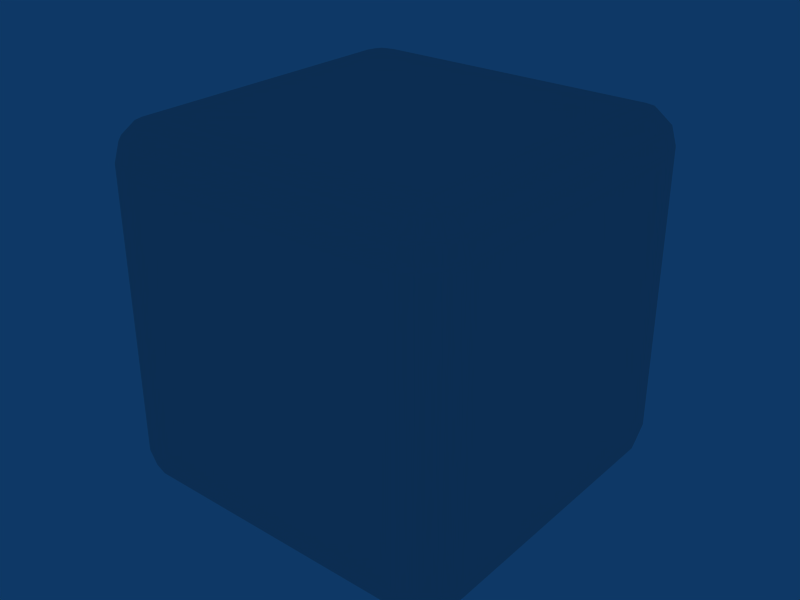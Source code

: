 # Source: techbox1.blend  (saved by Blender 2.44.0; exported with 4.5.12 LTS)
import bpy
from mathutils import Matrix  # noqa: F401  (used for matrix-valued properties, if any)

bpy.ops.wm.read_factory_settings(use_empty=True)
scene = bpy.context.scene
scene.name = 'Scene'

# ---- collections
col_collection_1 = bpy.data.collections.new('Collection 1'); scene.collection.children.link(col_collection_1)

# ---- materials (node trees are filled in below, after node groups)
mat_mat_techcont2_5_1 = bpy.data.materials.new('mat_techcont2_5_1')
mat_mat_techcont2_5_1.alpha_threshold = 0.0
mat_mat_techcont2_5_1.specular_color = (0.0, 0.0, 0.0)
mat_mat_techcont2_5_1.roughness = 0.5
mat_mat_techcont2_5_1.line_color = (0.0, 0.0, 0.0, 1.0)

# ---- material node trees

# ---- world
world_world = bpy.data.worlds.new('World'); scene.world = world_world
world_world.color = (0.05656, 0.2208, 0.4)
world_world.use_sun_shadow = False
world_world.sun_shadow_jitter_overblur = 0.0
world_world.cycles.sampling_method = 'MANUAL'
world_world.cycles.sample_map_resolution = 256

# ---- meshes
me_construct_mat_tec = bpy.data.meshes.new('construct_mat_tec')
me_construct_mat_tec.from_pydata([(0.3969, -0.3969, 0.5), (0.3969, 0.3969, 0.5), (-0.3969, -0.3969, 0.5), (-0.3969, 0.3969, 0.5), (0.4484, 0.3969, 0.4862), (0.4415, 0.4227, 0.4862), (0.4227, 0.4415, 0.4862), (0.3969, 0.4484, 0.4862), (-0.3969, 0.4484, 0.4862), (-0.4227, 0.4415, 0.4862), (-0.4415, 0.4227, 0.4862), (-0.4484, 0.3969, 0.4862), (-0.4484, -0.3969, 0.4862), (-0.4415, -0.4227, 0.4862), (-0.4227, -0.4415, 0.4862), (-0.3969, -0.4484, 0.4862), (0.3969, -0.4484, 0.4862), (0.4227, -0.4415, 0.4862), (0.4415, -0.4227, 0.4862), (0.4484, -0.3969, 0.4862), (0.4742, 0.4415, 0.4484), (0.4862, 0.3969, 0.4484), (0.4415, 0.4742, 0.4484), (0.3969, 0.4862, 0.4484), (-0.3969, 0.4862, 0.4484), (-0.4415, 0.4742, 0.4484), (-0.4742, 0.4415, 0.4484), (-0.4862, 0.3969, 0.4484), (-0.4862, -0.3969, 0.4484), (-0.4742, -0.4415, 0.4484), (-0.4415, -0.4742, 0.4484), (-0.3969, -0.4862, 0.4484), (0.3969, -0.4862, 0.4484), (0.4415, -0.4742, 0.4484), (0.4742, -0.4415, 0.4484), (0.4862, -0.3969, 0.4484), (0.4862, 0.4484, 0.3969), (0.5, 0.3969, 0.3969), (0.4484, 0.4862, 0.3969), (0.3969, 0.5, 0.3969), (-0.3969, 0.5, 0.3969), (-0.4484, 0.4862, 0.3969), (-0.4862, 0.4484, 0.3969), (-0.5, 0.3969, 0.3969), (-0.5, -0.3969, 0.3969), (-0.4862, -0.4484, 0.3969), (-0.4484, -0.4862, 0.3969), (-0.3969, -0.5, 0.3969), (0.3969, -0.5, 0.3969), (0.4484, -0.4862, 0.3969), (0.4862, -0.4484, 0.3969), (0.5, -0.3969, 0.3969), (0.4862, 0.4484, -0.3969), (0.5, 0.3969, -0.3969), (0.4484, 0.4862, -0.3969), (0.3969, 0.5, -0.3969), (-0.3969, 0.5, -0.3969), (-0.4484, 0.4862, -0.3969), (-0.4862, 0.4484, -0.3969), (-0.5, 0.3969, -0.3969), (-0.5, -0.3969, -0.3969), (-0.4862, -0.4484, -0.3969), (-0.4484, -0.4862, -0.3969), (-0.3969, -0.5, -0.3969), (0.3969, -0.5, -0.3969), (0.4484, -0.4862, -0.3969), (0.4862, -0.4484, -0.3969), (0.5, -0.3969, -0.3969), (0.4742, 0.4415, -0.4484), (0.4862, 0.3969, -0.4484), (0.4415, 0.4742, -0.4484), (0.3969, 0.4862, -0.4484), (-0.3969, 0.4862, -0.4484), (-0.4415, 0.4742, -0.4484), (-0.4742, 0.4415, -0.4484), (-0.4862, 0.3969, -0.4484), (-0.4862, -0.3969, -0.4484), (-0.4742, -0.4415, -0.4484), (-0.4415, -0.4742, -0.4484), (-0.3969, -0.4862, -0.4484), (0.3969, -0.4862, -0.4484), (0.4415, -0.4742, -0.4484), (0.4742, -0.4415, -0.4484), (0.4862, -0.3969, -0.4484), (0.4415, 0.4227, -0.4862), (0.4484, 0.3969, -0.4862), (0.4227, 0.4415, -0.4862), (0.3969, 0.4484, -0.4862), (-0.3969, 0.4484, -0.4862), (-0.4227, 0.4415, -0.4862), (-0.4415, 0.4227, -0.4862), (-0.4484, 0.3969, -0.4862), (-0.4484, -0.3969, -0.4862), (-0.4415, -0.4227, -0.4862), (-0.4227, -0.4415, -0.4862), (-0.3969, -0.4484, -0.4862), (0.3969, -0.4484, -0.4862), (0.4227, -0.4415, -0.4862), (0.4415, -0.4227, -0.4862), (0.4484, -0.3969, -0.4862), (0.3969, 0.3969, -0.5), (-0.3969, 0.3969, -0.5), (-0.3969, -0.3969, -0.5), (0.3969, -0.3969, -0.5)], [], [(0, 1, 2), (3, 2, 1), (4, 5, 1), (5, 6, 1), (6, 7, 1), (3, 1, 8), (7, 8, 1), (8, 9, 3), (9, 10, 3), (10, 11, 3), (2, 3, 12), (11, 12, 3), (12, 13, 2), (13, 14, 2), (14, 15, 2), (0, 2, 16), (15, 16, 2), (17, 0, 16), (18, 0, 17), (19, 0, 18), (1, 0, 4), (4, 0, 19), (5, 4, 20), (21, 20, 4), (6, 5, 22), (20, 22, 5), (7, 6, 23), (22, 23, 6), (8, 7, 24), (23, 24, 7), (9, 8, 25), (24, 25, 8), (10, 9, 26), (25, 26, 9), (11, 10, 27), (26, 27, 10), (12, 11, 28), (27, 28, 11), (13, 12, 29), (28, 29, 12), (14, 13, 30), (29, 30, 13), (15, 14, 31), (30, 31, 14), (16, 15, 32), (31, 32, 15), (17, 16, 33), (32, 33, 16), (18, 17, 34), (33, 34, 17), (19, 18, 35), (34, 35, 18), (4, 19, 21), (35, 21, 19), (20, 21, 36), (37, 36, 21), (22, 20, 38), (36, 38, 20), (23, 22, 39), (38, 39, 22), (24, 23, 40), (39, 40, 23), (25, 24, 41), (40, 41, 24), (26, 25, 42), (41, 42, 25), (27, 26, 43), (42, 43, 26), (28, 27, 44), (43, 44, 27), (29, 28, 45), (44, 45, 28), (30, 29, 46), (45, 46, 29), (31, 30, 47), (46, 47, 30), (32, 31, 48), (47, 48, 31), (33, 32, 49), (48, 49, 32), (34, 33, 50), (49, 50, 33), (35, 34, 51), (50, 51, 34), (21, 35, 37), (51, 37, 35), (36, 37, 52), (53, 52, 37), (38, 36, 54), (52, 54, 36), (39, 38, 55), (54, 55, 38), (40, 39, 56), (55, 56, 39), (41, 40, 57), (56, 57, 40), (42, 41, 58), (57, 58, 41), (43, 42, 59), (58, 59, 42), (44, 43, 60), (59, 60, 43), (45, 44, 61), (60, 61, 44), (46, 45, 62), (61, 62, 45), (47, 46, 63), (62, 63, 46), (48, 47, 64), (63, 64, 47), (49, 48, 65), (64, 65, 48), (50, 49, 66), (65, 66, 49), (51, 50, 67), (66, 67, 50), (37, 51, 53), (67, 53, 51), (52, 53, 68), (69, 68, 53), (54, 52, 70), (68, 70, 52), (55, 54, 71), (70, 71, 54), (56, 55, 72), (71, 72, 55), (57, 56, 73), (72, 73, 56), (58, 57, 74), (73, 74, 57), (59, 58, 75), (74, 75, 58), (60, 59, 76), (75, 76, 59), (61, 60, 77), (76, 77, 60), (62, 61, 78), (77, 78, 61), (63, 62, 79), (78, 79, 62), (64, 63, 80), (79, 80, 63), (65, 64, 81), (80, 81, 64), (66, 65, 82), (81, 82, 65), (67, 66, 83), (82, 83, 66), (53, 67, 69), (83, 69, 67), (68, 69, 84), (85, 84, 69), (70, 68, 86), (84, 86, 68), (71, 70, 87), (86, 87, 70), (72, 71, 88), (87, 88, 71), (73, 72, 89), (88, 89, 72), (74, 73, 90), (89, 90, 73), (75, 74, 91), (90, 91, 74), (76, 75, 92), (91, 92, 75), (77, 76, 93), (92, 93, 76), (78, 77, 94), (93, 94, 77), (79, 78, 95), (94, 95, 78), (80, 79, 96), (95, 96, 79), (81, 80, 97), (96, 97, 80), (82, 81, 98), (97, 98, 81), (83, 82, 99), (98, 99, 82), (69, 83, 85), (99, 85, 83), (100, 84, 85), (100, 86, 84), (100, 87, 86), (88, 87, 101), (100, 101, 87), (101, 89, 88), (101, 90, 89), (101, 91, 90), (92, 91, 102), (101, 102, 91), (102, 93, 92), (102, 94, 93), (102, 95, 94), (96, 95, 103), (102, 103, 95), (103, 97, 96), (103, 98, 97), (103, 99, 98), (85, 99, 100), (103, 100, 99), (100, 103, 101), (102, 101, 103)])
_uv = me_construct_mat_tec.uv_layers.new(name='UVTex')
_uv.uv.foreach_set('vector', [0.8965, 0.1035, 0.1035, 0.1035, 0.8965, 0.8965, 0.1035, 0.8965, 0.8965, 0.8965, 0.1035, 0.1035, 0.1035, 0.05078, 0.07812, 0.05859, 0.1035, 0.1035, 0.07812, 0.05859, 0.05859, 0.07812, 0.1035, 0.1035, 0.05859, 0.07812, 0.05078, 0.1035, 0.1035, 0.1035, 0.1035, 0.8965, 0.1035, 0.1035, 0.05078, 0.8965, 0.05078, 0.1035, 0.05078, 0.8965, 0.1035, 0.1035, 0.05078, 0.8965, 0.05859, 0.9219, 0.1035, 0.8965, 0.05859, 0.9219, 0.07812, 0.9414, 0.1035, 0.8965, 0.07812, 0.9414, 0.1035, 0.9492, 0.1035, 0.8965, 0.8965, 0.8965, 0.1035, 0.8965, 0.8965, 0.9492, 0.1035, 0.9492, 0.8965, 0.9492, 0.1035, 0.8965, 0.8965, 0.9492, 0.9219, 0.9414, 0.8965, 0.8965, 0.9219, 0.9414, 0.9414, 0.9219, 0.8965, 0.8965, 0.9414, 0.9219, 0.9492, 0.8965, 0.8965, 0.8965, 0.8965, 0.1035, 0.8965, 0.8965, 0.9492, 0.1035, 0.9492, 0.8965, 0.9492, 0.1035, 0.8965, 0.8965, 0.9414, 0.07812, 0.8965, 0.1035, 0.9492, 0.1035, 0.9219, 0.05859, 0.8965, 0.1035, 0.9414, 0.07812, 0.8965, 0.05078, 0.8965, 0.1035, 0.9219, 0.05859, 0.1035, 0.1035, 0.8965, 0.1035, 0.1035, 0.05078, 0.1035, 0.05078, 0.8965, 0.1035, 0.8965, 0.05078, 0.07812, 0.05859, 0.1035, 0.05078, 0.05859, 0.02539, 0.1035, 0.01367, 0.05859, 0.02539, 0.1035, 0.05078, 0.05859, 0.07812, 0.07812, 0.05859, 0.02539, 0.05859, 0.05859, 0.02539, 0.02539, 0.05859, 0.07812, 0.05859, 0.05078, 0.1035, 0.05859, 0.07812, 0.01367, 0.1035, 0.02539, 0.05859, 0.01367, 0.1035, 0.05859, 0.07812, 0.05078, 0.8965, 0.05078, 0.1035, 0.01367, 0.8965, 0.01367, 0.1035, 0.01367, 0.8965, 0.05078, 0.1035, 0.05859, 0.9219, 0.05078, 0.8965, 0.02539, 0.9414, 0.01367, 0.8965, 0.02539, 0.9414, 0.05078, 0.8965, 0.07812, 0.9414, 0.05859, 0.9219, 0.05859, 0.9746, 0.02539, 0.9414, 0.05859, 0.9746, 0.05859, 0.9219, 0.1035, 0.9492, 0.07812, 0.9414, 0.1035, 0.9863, 0.05859, 0.9746, 0.1035, 0.9863, 0.07812, 0.9414, 0.8965, 0.9492, 0.1035, 0.9492, 0.8965, 0.9863, 0.1035, 0.9863, 0.8965, 0.9863, 0.1035, 0.9492, 0.9219, 0.9414, 0.8965, 0.9492, 0.9414, 0.9746, 0.8965, 0.9863, 0.9414, 0.9746, 0.8965, 0.9492, 0.9414, 0.9219, 0.9219, 0.9414, 0.9746, 0.9414, 0.9414, 0.9746, 0.9746, 0.9414, 0.9219, 0.9414, 0.9492, 0.8965, 0.9414, 0.9219, 0.9863, 0.8965, 0.9746, 0.9414, 0.9863, 0.8965, 0.9414, 0.9219, 0.9492, 0.1035, 0.9492, 0.8965, 0.9863, 0.1035, 0.9863, 0.8965, 0.9863, 0.1035, 0.9492, 0.8965, 0.9414, 0.07812, 0.9492, 0.1035, 0.9746, 0.05859, 0.9863, 0.1035, 0.9746, 0.05859, 0.9492, 0.1035, 0.9219, 0.05859, 0.9414, 0.07812, 0.9414, 0.02539, 0.9746, 0.05859, 0.9414, 0.02539, 0.9414, 0.07812, 0.8965, 0.05078, 0.9219, 0.05859, 0.8965, 0.01367, 0.9414, 0.02539, 0.8965, 0.01367, 0.9219, 0.05859, 0.1035, 0.05078, 0.8965, 0.05078, 0.1035, 0.01367, 0.8965, 0.01367, 0.1035, 0.01367, 0.8965, 0.05078, 0.9414, 0.05078, 0.8965, 0.05078, 0.9492, 0.1035, 0.8965, 0.1035, 0.9492, 0.1035, 0.8965, 0.05078, 0.9746, 0.05078, 0.9414, 0.05078, 0.9863, 0.1035, 0.9492, 0.1035, 0.9863, 0.1035, 0.9414, 0.05078, 0.1035, 0.05078, 0.05859, 0.05078, 0.1035, 0.1035, 0.05078, 0.1035, 0.1035, 0.1035, 0.05859, 0.05078, 0.8965, 0.05078, 0.1035, 0.05078, 0.8965, 0.1035, 0.1035, 0.1035, 0.8965, 0.1035, 0.1035, 0.05078, 0.9414, 0.05078, 0.8965, 0.05078, 0.9492, 0.1035, 0.8965, 0.1035, 0.9492, 0.1035, 0.8965, 0.05078, 0.9746, 0.05078, 0.9414, 0.05078, 0.9863, 0.1035, 0.9492, 0.1035, 0.9863, 0.1035, 0.9414, 0.05078, 0.1035, 0.05078, 0.05859, 0.05078, 0.1035, 0.1035, 0.05078, 0.1035, 0.1035, 0.1035, 0.05859, 0.05078, 0.8965, 0.05078, 0.1035, 0.05078, 0.8965, 0.1035, 0.1035, 0.1035, 0.8965, 0.1035, 0.1035, 0.05078, 0.9414, 0.05078, 0.8965, 0.05078, 0.9492, 0.1035, 0.8965, 0.1035, 0.9492, 0.1035, 0.8965, 0.05078, 0.9746, 0.05078, 0.9414, 0.05078, 0.9863, 0.1035, 0.9492, 0.1035, 0.9863, 0.1035, 0.9414, 0.05078, 0.1035, 0.05078, 0.05859, 0.05078, 0.1035, 0.1035, 0.05078, 0.1035, 0.1035, 0.1035, 0.05859, 0.05078, 0.8965, 0.05078, 0.1035, 0.05078, 0.8965, 0.1035, 0.1035, 0.1035, 0.8965, 0.1035, 0.1035, 0.05078, 0.9414, 0.05078, 0.8965, 0.05078, 0.9492, 0.1035, 0.8965, 0.1035, 0.9492, 0.1035, 0.8965, 0.05078, 0.9746, 0.05078, 0.9414, 0.05078, 0.9863, 0.1035, 0.9492, 0.1035, 0.9863, 0.1035, 0.9414, 0.05078, 0.1035, 0.05078, 0.05859, 0.05078, 0.1035, 0.1035, 0.05078, 0.1035, 0.1035, 0.1035, 0.05859, 0.05078, 0.8965, 0.05078, 0.1035, 0.05078, 0.8965, 0.1035, 0.1035, 0.1035, 0.8965, 0.1035, 0.1035, 0.05078, 0.9492, 0.1035, 0.8965, 0.1035, 0.9492, 0.8965, 0.8965, 0.8965, 0.9492, 0.8965, 0.8965, 0.1035, 0.9863, 0.1035, 0.9492, 0.1035, 0.9863, 0.8965, 0.9492, 0.8965, 0.9863, 0.8965, 0.9492, 0.1035, 0.1035, 0.1035, 0.05078, 0.1035, 0.1035, 0.8965, 0.05078, 0.8965, 0.1035, 0.8965, 0.05078, 0.1035, 0.8965, 0.1035, 0.1035, 0.1035, 0.8965, 0.8965, 0.1035, 0.8965, 0.8965, 0.8965, 0.1035, 0.1035, 0.9492, 0.1035, 0.8965, 0.1035, 0.9492, 0.8965, 0.8965, 0.8965, 0.9492, 0.8965, 0.8965, 0.1035, 0.05078, 0.1035, 0.01367, 0.1035, 0.05078, 0.8965, 0.01367, 0.8965, 0.05078, 0.8965, 0.01367, 0.1035, 0.1035, 0.1035, 0.05078, 0.1035, 0.1035, 0.8965, 0.05078, 0.8965, 0.1035, 0.8965, 0.05078, 0.1035, 0.8965, 0.1035, 0.1035, 0.1035, 0.8965, 0.8965, 0.1035, 0.8965, 0.8965, 0.8965, 0.1035, 0.1035, 0.9492, 0.1035, 0.8965, 0.1035, 0.9492, 0.8965, 0.8965, 0.8965, 0.9492, 0.8965, 0.8965, 0.1035, 0.9863, 0.1035, 0.9492, 0.1035, 0.9863, 0.8965, 0.9492, 0.8965, 0.9863, 0.8965, 0.9492, 0.1035, 0.1035, 0.1035, 0.05078, 0.1035, 0.1035, 0.8965, 0.05078, 0.8965, 0.1035, 0.8965, 0.05078, 0.1035, 0.8965, 0.1035, 0.1035, 0.1035, 0.8965, 0.8965, 0.1035, 0.8965, 0.8965, 0.8965, 0.1035, 0.1035, 0.9492, 0.1035, 0.8965, 0.1035, 0.9492, 0.8965, 0.8965, 0.8965, 0.9492, 0.8965, 0.8965, 0.1035, 0.05078, 0.1035, 0.01367, 0.1035, 0.05078, 0.8965, 0.01367, 0.8965, 0.05078, 0.8965, 0.01367, 0.1035, 0.1035, 0.1035, 0.05078, 0.1035, 0.1035, 0.8965, 0.05078, 0.8965, 0.1035, 0.8965, 0.05078, 0.1035, 0.8965, 0.1035, 0.1035, 0.1035, 0.8965, 0.8965, 0.1035, 0.8965, 0.8965, 0.8965, 0.1035, 0.1035, 0.9492, 0.8965, 0.8965, 0.8965, 0.9414, 0.9492, 0.8965, 0.9492, 0.9414, 0.9492, 0.8965, 0.8965, 0.9863, 0.8965, 0.9492, 0.8965, 0.9746, 0.9492, 0.9414, 0.9492, 0.9746, 0.9492, 0.9492, 0.8965, 0.1035, 0.8965, 0.05078, 0.8965, 0.1035, 0.9492, 0.05859, 0.9492, 0.1035, 0.9492, 0.05078, 0.8965, 0.8965, 0.8965, 0.1035, 0.8965, 0.8965, 0.9492, 0.1035, 0.9492, 0.8965, 0.9492, 0.1035, 0.8965, 0.9492, 0.8965, 0.8965, 0.8965, 0.9414, 0.9492, 0.8965, 0.9492, 0.9414, 0.9492, 0.8965, 0.8965, 0.9863, 0.8965, 0.9492, 0.8965, 0.9746, 0.9492, 0.9414, 0.9492, 0.9746, 0.9492, 0.9492, 0.8965, 0.1035, 0.8965, 0.05078, 0.8965, 0.1035, 0.9492, 0.05859, 0.9492, 0.1035, 0.9492, 0.05078, 0.8965, 0.8965, 0.8965, 0.1035, 0.8965, 0.8965, 0.9492, 0.1035, 0.9492, 0.8965, 0.9492, 0.1035, 0.8965, 0.9492, 0.8965, 0.8965, 0.8965, 0.9414, 0.9492, 0.8965, 0.9492, 0.9414, 0.9492, 0.8965, 0.8965, 0.9863, 0.8965, 0.9492, 0.8965, 0.9746, 0.9492, 0.9414, 0.9492, 0.9746, 0.9492, 0.9492, 0.8965, 0.1035, 0.8965, 0.05078, 0.8965, 0.1035, 0.9492, 0.05859, 0.9492, 0.1035, 0.9492, 0.05078, 0.8965, 0.8965, 0.8965, 0.1035, 0.8965, 0.8965, 0.9492, 0.1035, 0.9492, 0.8965, 0.9492, 0.1035, 0.8965, 0.9492, 0.8965, 0.8965, 0.8965, 0.9414, 0.9492, 0.8965, 0.9492, 0.9414, 0.9492, 0.8965, 0.8965, 0.9863, 0.8965, 0.9492, 0.8965, 0.9746, 0.9492, 0.9414, 0.9492, 0.9746, 0.9492, 0.9492, 0.8965, 0.1035, 0.8965, 0.05078, 0.8965, 0.1035, 0.9492, 0.05859, 0.9492, 0.1035, 0.9492, 0.05078, 0.8965, 0.8965, 0.8965, 0.1035, 0.8965, 0.8965, 0.9492, 0.1035, 0.9492, 0.8965, 0.9492, 0.1035, 0.8965, 0.9414, 0.02539, 0.8965, 0.01367, 0.9219, 0.05859, 0.8965, 0.05078, 0.9219, 0.05859, 0.8965, 0.01367, 0.9746, 0.05859, 0.9414, 0.02539, 0.9414, 0.07812, 0.9219, 0.05859, 0.9414, 0.07812, 0.9414, 0.02539, 0.9863, 0.1035, 0.9746, 0.05859, 0.9492, 0.1035, 0.9414, 0.07812, 0.9492, 0.1035, 0.9746, 0.05859, 0.9863, 0.8965, 0.9863, 0.1035, 0.9492, 0.8965, 0.9492, 0.1035, 0.9492, 0.8965, 0.9863, 0.1035, 0.9746, 0.9414, 0.9863, 0.8965, 0.9414, 0.9219, 0.9492, 0.8965, 0.9414, 0.9219, 0.9863, 0.8965, 0.9414, 0.9746, 0.9746, 0.9414, 0.9219, 0.9414, 0.9414, 0.9219, 0.9219, 0.9414, 0.9746, 0.9414, 0.8965, 0.9863, 0.9414, 0.9746, 0.8965, 0.9492, 0.9219, 0.9414, 0.8965, 0.9492, 0.9414, 0.9746, 0.1035, 0.9863, 0.8965, 0.9863, 0.1035, 0.9492, 0.8965, 0.9492, 0.1035, 0.9492, 0.8965, 0.9863, 0.05859, 0.9746, 0.1035, 0.9863, 0.07812, 0.9414, 0.1035, 0.9492, 0.07812, 0.9414, 0.1035, 0.9863, 0.02539, 0.9414, 0.05859, 0.9746, 0.05859, 0.9219, 0.07812, 0.9414, 0.05859, 0.9219, 0.05859, 0.9746, 0.01367, 0.8965, 0.02539, 0.9414, 0.05078, 0.8965, 0.05859, 0.9219, 0.05078, 0.8965, 0.02539, 0.9414, 0.01367, 0.1035, 0.01367, 0.8965, 0.05078, 0.1035, 0.05078, 0.8965, 0.05078, 0.1035, 0.01367, 0.8965, 0.02539, 0.05859, 0.01367, 0.1035, 0.05859, 0.07812, 0.05078, 0.1035, 0.05859, 0.07812, 0.01367, 0.1035, 0.05859, 0.02539, 0.02539, 0.05859, 0.07812, 0.05859, 0.05859, 0.07812, 0.07812, 0.05859, 0.02539, 0.05859, 0.1035, 0.01367, 0.05859, 0.02539, 0.1035, 0.05078, 0.07812, 0.05859, 0.1035, 0.05078, 0.05859, 0.02539, 0.8965, 0.01367, 0.1035, 0.01367, 0.8965, 0.05078, 0.1035, 0.05078, 0.8965, 0.05078, 0.1035, 0.01367, 0.8965, 0.1035, 0.9219, 0.05859, 0.8965, 0.05078, 0.8965, 0.1035, 0.9414, 0.07812, 0.9219, 0.05859, 0.8965, 0.1035, 0.9492, 0.1035, 0.9414, 0.07812, 0.9492, 0.8965, 0.9492, 0.1035, 0.8965, 0.8965, 0.8965, 0.1035, 0.8965, 0.8965, 0.9492, 0.1035, 0.8965, 0.8965, 0.9414, 0.9219, 0.9492, 0.8965, 0.8965, 0.8965, 0.9219, 0.9414, 0.9414, 0.9219, 0.8965, 0.8965, 0.8965, 0.9492, 0.9219, 0.9414, 0.1035, 0.9492, 0.8965, 0.9492, 0.1035, 0.8965, 0.8965, 0.8965, 0.1035, 0.8965, 0.8965, 0.9492, 0.1035, 0.8965, 0.07812, 0.9414, 0.1035, 0.9492, 0.1035, 0.8965, 0.05859, 0.9219, 0.07812, 0.9414, 0.1035, 0.8965, 0.05078, 0.8965, 0.05859, 0.9219, 0.05078, 0.1035, 0.05078, 0.8965, 0.1035, 0.1035, 0.1035, 0.8965, 0.1035, 0.1035, 0.05078, 0.8965, 0.1035, 0.1035, 0.05859, 0.07812, 0.05078, 0.1035, 0.1035, 0.1035, 0.07812, 0.05859, 0.05859, 0.07812, 0.1035, 0.1035, 0.1035, 0.05078, 0.07812, 0.05859, 0.8965, 0.05078, 0.1035, 0.05078, 0.8965, 0.1035, 0.1035, 0.1035, 0.8965, 0.1035, 0.1035, 0.05078, 0.8965, 0.1035, 0.1035, 0.1035, 0.8965, 0.8965, 0.1035, 0.8965, 0.8965, 0.8965, 0.1035, 0.1035])
me_construct_mat_tec.materials.append(mat_mat_techcont2_5_1)
me_construct_mat_tec.use_remesh_preserve_volume = False
me_construct_mat_tec.use_remesh_preserve_attributes = False
me_construct_mat_tec.use_mirror_vertex_groups = False
me_construct_mat_tec.update()

# ---- objects
ob_construct_mat_tec = bpy.data.objects.new('construct_mat_tec', me_construct_mat_tec)

# ---- transforms, parenting, visibility, modifiers, constraints
ob_construct_mat_tec.location = (0.0, 0.0, 0.0)
ob_construct_mat_tec.lock_rotations_4d = False
ob_construct_mat_tec.empty_display_type = 'ARROWS'
ob_construct_mat_tec.color = (0.0, 0.0, 0.0, 1.0)
ob_construct_mat_tec.lineart.crease_threshold = 0.0

# ---- collection membership
col_collection_1.objects.link(ob_construct_mat_tec)

# ---- scene / render settings (as saved in the file)
scene.frame_start = 1; scene.frame_end = 250; scene.frame_set(1)
scene.render.engine = 'BLENDER_EEVEE_NEXT'
scene.render.image_settings.file_format = 'JPEG'
scene.render.image_settings.color_mode = 'RGB'
scene.render.image_settings.compression = 90
scene.render.resolution_x = 800
scene.render.resolution_y = 600
scene.render.pixel_aspect_x = 100.0
scene.render.pixel_aspect_y = 100.0
scene.render.fps = 25
scene.render.dither_intensity = 0.0
scene.render.use_compositing = False
scene.render.use_sequencer = False
scene.render.bake_margin = 2
scene.render.bake_bias = 0.0
scene.render.use_stamp_time = False
scene.render.use_stamp_date = False
scene.render.use_stamp_frame = False
scene.render.use_stamp_camera = False
scene.render.use_stamp_scene = False
scene.render.use_stamp_filename = False
scene.render.use_stamp_render_time = False
scene.render.stamp_font_size = 0
scene.cycles.use_denoising = False
scene.cycles.samples = 10
scene.cycles.sampling_pattern = 'TABULATED_SOBOL'
scene.cycles.light_sampling_threshold = 0.0
scene.cycles.use_adaptive_sampling = False
scene.cycles.use_light_tree = False
scene.cycles.blur_glossy = 0.0
scene.cycles.volume_bounces = 1
scene.cycles.pixel_filter_type = 'GAUSSIAN'
scene.cycles.sample_clamp_indirect = 0.0
scene.view_settings.view_transform = 'Raw'
bpy.context.view_layer.update()

# ---- added for rendering (the .blend has no active camera): camera
cam_auto = bpy.data.cameras.new('AutoCamera')
cam_auto.lens = 50.0
cam_auto.sensor_width = 36.0
cam_auto.clip_end = 1000.0
ob_auto_camera = bpy.data.objects.new('AutoCamera', cam_auto)
scene.collection.objects.link(ob_auto_camera)
ob_auto_camera.location = (1.60254, -1.92304, 1.28203)
ob_auto_camera.rotation_euler = (1.09748, -7.21219e-08, 0.694738)
scene.camera = ob_auto_camera
bpy.context.view_layer.update()
